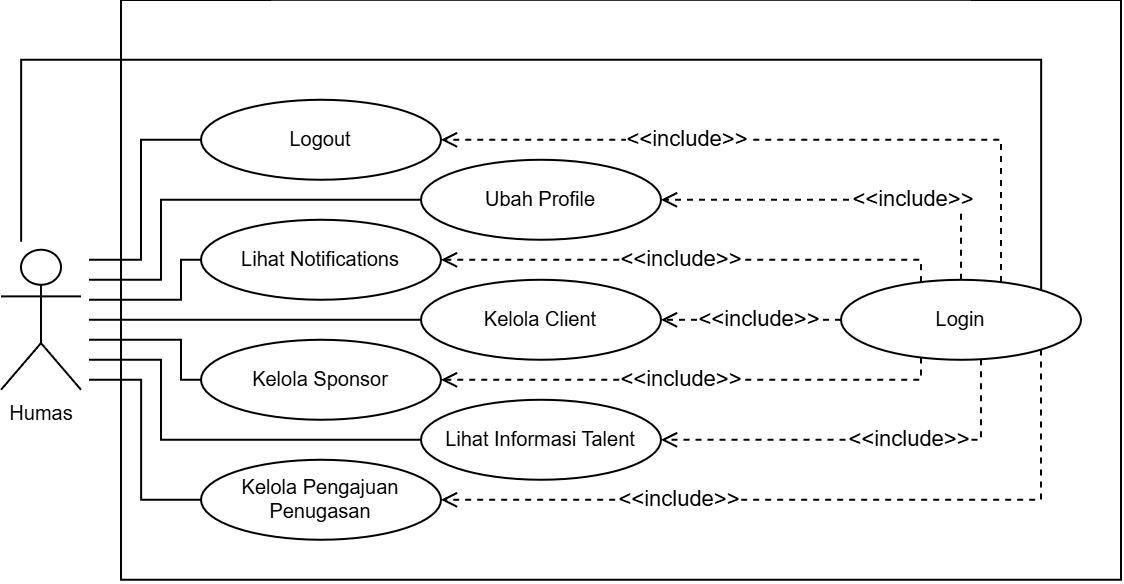

The diagram above was exported from draw.io. Its source (the exported page's mxGraphModel, read from the mxfile embedded in the PNG):
<mxGraphModel dx="50" dy="1723" grid="1" gridSize="10" guides="1" tooltips="1" connect="1" arrows="1" fold="1" page="1" pageScale="1" pageWidth="850" pageHeight="1100" math="0" shadow="0">
  <root>
    <mxCell id="0" />
    <mxCell id="1" parent="0" />
    <mxCell id="2" parent="1" style="swimlane;startSize=0;" value="" vertex="1">
      <mxGeometry height="290" width="500" x="940" y="-880" as="geometry" />
    </mxCell>
    <mxCell id="3" parent="2" style="ellipse;whiteSpace=wrap;html=1;fontSize=10;direction=east;" value="Ubah Profile" vertex="1">
      <mxGeometry height="40" width="120" x="150" y="79.98000000000002" as="geometry" />
    </mxCell>
    <mxCell id="4" parent="2" style="ellipse;whiteSpace=wrap;html=1;fontSize=10;direction=east;" value="Logout" vertex="1">
      <mxGeometry height="40" width="120" x="40" y="49.98000000000002" as="geometry" />
    </mxCell>
    <mxCell id="5" parent="2" style="ellipse;whiteSpace=wrap;html=1;fontSize=10;direction=east;" value="Lihat Notifications" vertex="1">
      <mxGeometry height="40" width="120" x="40" y="109.98000000000002" as="geometry" />
    </mxCell>
    <mxCell id="6" parent="2" style="shape=umlActor;verticalLabelPosition=bottom;verticalAlign=top;html=1;outlineConnect=0;fontSize=10;" value="Humas" vertex="1">
      <mxGeometry height="70" width="40" x="-60" y="124.98000000000002" as="geometry" />
    </mxCell>
    <mxCell id="7" edge="1" parent="2" source="6" style="rounded=0;orthogonalLoop=1;jettySize=auto;html=1;endArrow=none;endFill=0;fontSize=10;sourcePerimeterSpacing=4;edgeStyle=orthogonalEdgeStyle;" target="4">
      <mxGeometry relative="1" as="geometry">
        <Array as="points">
          <mxPoint x="10" y="129.98000000000002" />
          <mxPoint x="10" y="69.98000000000002" />
        </Array>
        <mxPoint x="134" y="216.98000000000002" as="sourcePoint" />
        <mxPoint x="180" y="159.98000000000002" as="targetPoint" />
      </mxGeometry>
    </mxCell>
    <mxCell id="8" edge="1" parent="2" source="6" style="rounded=0;orthogonalLoop=1;jettySize=auto;html=1;endArrow=none;endFill=0;fontSize=10;sourcePerimeterSpacing=4;edgeStyle=orthogonalEdgeStyle;" target="3">
      <mxGeometry relative="1" as="geometry">
        <Array as="points">
          <mxPoint x="20" y="139.98000000000002" />
          <mxPoint x="20" y="99.98000000000002" />
        </Array>
        <mxPoint x="134" y="230.98000000000002" as="sourcePoint" />
        <mxPoint x="180" y="209.98000000000002" as="targetPoint" />
      </mxGeometry>
    </mxCell>
    <mxCell id="9" edge="1" parent="2" source="6" style="rounded=0;orthogonalLoop=1;jettySize=auto;html=1;endArrow=none;endFill=0;fontSize=10;sourcePerimeterSpacing=4;edgeStyle=orthogonalEdgeStyle;" target="5">
      <mxGeometry relative="1" as="geometry">
        <Array as="points">
          <mxPoint x="30" y="149.98000000000002" />
          <mxPoint x="30" y="129.98000000000002" />
        </Array>
        <mxPoint x="134" y="245.98000000000002" as="sourcePoint" />
        <mxPoint x="180" y="259.98" as="targetPoint" />
      </mxGeometry>
    </mxCell>
    <mxCell id="10" edge="1" parent="2" source="6" style="rounded=0;orthogonalLoop=1;jettySize=auto;html=1;endArrow=none;endFill=0;fontSize=10;sourcePerimeterSpacing=4;edgeStyle=orthogonalEdgeStyle;" target="11">
      <mxGeometry relative="1" as="geometry">
        <Array as="points">
          <mxPoint x="-49.92" y="30" />
          <mxPoint x="460.08" y="30" />
        </Array>
        <mxPoint x="-40" y="130.98000000000002" as="sourcePoint" />
        <mxPoint x="160" y="-110.02000000000001" as="targetPoint" />
      </mxGeometry>
    </mxCell>
    <mxCell id="11" parent="2" style="ellipse;whiteSpace=wrap;html=1;fontSize=10;direction=east;" value="Login" vertex="1">
      <mxGeometry height="40" width="120" x="360" y="140.00000000000003" as="geometry" />
    </mxCell>
    <mxCell id="12" parent="2" style="ellipse;whiteSpace=wrap;html=1;fontSize=10;direction=east;" value="Kelola Client" vertex="1">
      <mxGeometry height="40" width="120" x="150" y="139.98000000000002" as="geometry" />
    </mxCell>
    <mxCell id="13" parent="2" style="ellipse;whiteSpace=wrap;html=1;fontSize=10;direction=east;" value="Kelola Sponsor" vertex="1">
      <mxGeometry height="40" width="120" x="40" y="169.98000000000002" as="geometry" />
    </mxCell>
    <mxCell id="14" parent="2" style="ellipse;whiteSpace=wrap;html=1;fontSize=10;direction=east;" value="Lihat Informasi Talent" vertex="1">
      <mxGeometry height="40" width="120" x="150" y="199.98000000000002" as="geometry" />
    </mxCell>
    <mxCell id="15" parent="2" style="ellipse;whiteSpace=wrap;html=1;fontSize=10;direction=east;" value="Kelola Pengajuan Penugasan" vertex="1">
      <mxGeometry height="40" width="120" x="40" y="229.98000000000002" as="geometry" />
    </mxCell>
    <mxCell id="16" edge="1" parent="2" source="11" style="edgeStyle=orthogonalEdgeStyle;rounded=0;orthogonalLoop=1;jettySize=auto;html=1;endArrow=open;endFill=0;dashed=1;" target="4" value="&amp;lt;&amp;lt;include&amp;gt;&amp;gt;">
      <mxGeometry relative="1" x="0.3009" as="geometry">
        <mxPoint as="offset" />
        <Array as="points">
          <mxPoint x="440" y="70" />
        </Array>
        <mxPoint x="370" y="148.98000000000002" as="sourcePoint" />
        <mxPoint x="160" y="49.98000000000002" as="targetPoint" />
      </mxGeometry>
    </mxCell>
    <mxCell id="17" edge="1" parent="2" source="11" style="edgeStyle=orthogonalEdgeStyle;rounded=0;orthogonalLoop=1;jettySize=auto;html=1;endArrow=open;endFill=0;dashed=1;" target="3" value="&amp;lt;&amp;lt;include&amp;gt;&amp;gt;">
      <mxGeometry relative="1" x="-0.3279" as="geometry">
        <mxPoint as="offset" />
        <Array as="points">
          <mxPoint x="420" y="100" />
        </Array>
        <mxPoint x="410" y="139.98000000000002" as="sourcePoint" />
        <mxPoint x="270" y="79.98000000000002" as="targetPoint" />
      </mxGeometry>
    </mxCell>
    <mxCell id="18" edge="1" parent="2" source="11" style="edgeStyle=orthogonalEdgeStyle;rounded=0;orthogonalLoop=1;jettySize=auto;html=1;endArrow=open;endFill=0;dashed=1;" target="5" value="&amp;lt;&amp;lt;include&amp;gt;&amp;gt;">
      <mxGeometry relative="1" x="0.0407" as="geometry">
        <mxPoint as="offset" />
        <Array as="points">
          <mxPoint x="400" y="129.97" />
        </Array>
        <mxPoint x="400" y="140.98000000000002" as="sourcePoint" />
        <mxPoint x="160" y="109.98000000000002" as="targetPoint" />
      </mxGeometry>
    </mxCell>
    <mxCell id="19" edge="1" parent="2" source="6" style="rounded=0;orthogonalLoop=1;jettySize=auto;html=1;endArrow=none;endFill=0;fontSize=10;sourcePerimeterSpacing=4;edgeStyle=orthogonalEdgeStyle;" target="12">
      <mxGeometry relative="1" as="geometry">
        <Array as="points" />
        <mxPoint x="-6" y="139.98000000000002" as="sourcePoint" />
        <mxPoint x="180" y="139.98000000000002" as="targetPoint" />
      </mxGeometry>
    </mxCell>
    <mxCell id="20" edge="1" parent="2" source="6" style="rounded=0;orthogonalLoop=1;jettySize=auto;html=1;endArrow=none;endFill=0;fontSize=10;sourcePerimeterSpacing=4;edgeStyle=orthogonalEdgeStyle;" target="13">
      <mxGeometry relative="1" as="geometry">
        <Array as="points">
          <mxPoint x="30" y="169.98000000000002" />
          <mxPoint x="30" y="189.98000000000002" />
        </Array>
        <mxPoint x="-6" y="169.98000000000002" as="sourcePoint" />
        <mxPoint x="70" y="169.98000000000002" as="targetPoint" />
      </mxGeometry>
    </mxCell>
    <mxCell id="21" edge="1" parent="2" source="6" style="rounded=0;orthogonalLoop=1;jettySize=auto;html=1;endArrow=none;endFill=0;fontSize=10;sourcePerimeterSpacing=4;edgeStyle=orthogonalEdgeStyle;" target="14">
      <mxGeometry relative="1" as="geometry">
        <Array as="points">
          <mxPoint x="20" y="179.98000000000002" />
          <mxPoint x="20" y="219.98000000000002" />
        </Array>
        <mxPoint x="-6" y="179.98000000000002" as="sourcePoint" />
        <mxPoint x="180" y="199.98000000000002" as="targetPoint" />
      </mxGeometry>
    </mxCell>
    <mxCell id="22" edge="1" parent="2" source="6" style="rounded=0;orthogonalLoop=1;jettySize=auto;html=1;endArrow=none;endFill=0;fontSize=10;sourcePerimeterSpacing=4;edgeStyle=orthogonalEdgeStyle;" target="15">
      <mxGeometry relative="1" as="geometry">
        <Array as="points">
          <mxPoint x="10.070000000000164" y="189.98000000000002" />
          <mxPoint x="10.070000000000164" y="249.98000000000002" />
        </Array>
        <mxPoint x="-6" y="189.98000000000002" as="sourcePoint" />
        <mxPoint x="70" y="229.98000000000002" as="targetPoint" />
      </mxGeometry>
    </mxCell>
    <mxCell id="23" edge="1" parent="2" source="11" style="edgeStyle=orthogonalEdgeStyle;rounded=0;orthogonalLoop=1;jettySize=auto;html=1;endArrow=open;endFill=0;dashed=1;" target="12" value="&amp;lt;&amp;lt;include&amp;gt;&amp;gt;">
      <mxGeometry relative="1" x="-0.0909" as="geometry">
        <mxPoint as="offset" />
        <Array as="points" />
        <mxPoint x="380" y="154.98000000000002" as="sourcePoint" />
        <mxPoint x="270" y="139.98000000000002" as="targetPoint" />
      </mxGeometry>
    </mxCell>
    <mxCell id="24" edge="1" parent="2" source="11" style="edgeStyle=orthogonalEdgeStyle;rounded=0;orthogonalLoop=1;jettySize=auto;html=1;endArrow=open;endFill=0;dashed=1;" target="13" value="&amp;lt;&amp;lt;include&amp;gt;&amp;gt;">
      <mxGeometry relative="1" x="0.0407" as="geometry">
        <mxPoint as="offset" />
        <Array as="points">
          <mxPoint x="400" y="189.97" />
        </Array>
        <mxPoint x="380" y="154.98000000000002" as="sourcePoint" />
        <mxPoint x="270" y="139.98000000000002" as="targetPoint" />
      </mxGeometry>
    </mxCell>
    <mxCell id="25" edge="1" parent="2" source="11" style="edgeStyle=orthogonalEdgeStyle;rounded=0;orthogonalLoop=1;jettySize=auto;html=1;endArrow=open;endFill=0;dashed=1;" target="14" value="&amp;lt;&amp;lt;include&amp;gt;&amp;gt;">
      <mxGeometry relative="1" x="-0.2404" as="geometry">
        <mxPoint as="offset" />
        <Array as="points">
          <mxPoint x="430" y="220" />
        </Array>
        <mxPoint x="380" y="184.98000000000002" as="sourcePoint" />
        <mxPoint x="270" y="199.98000000000002" as="targetPoint" />
      </mxGeometry>
    </mxCell>
    <mxCell id="26" edge="1" parent="2" source="11" style="edgeStyle=orthogonalEdgeStyle;rounded=0;orthogonalLoop=1;jettySize=auto;html=1;endArrow=open;endFill=0;dashed=1;" target="15" value="&amp;lt;&amp;lt;include&amp;gt;&amp;gt;">
      <mxGeometry relative="1" x="0.3628" as="geometry">
        <mxPoint as="offset" />
        <Array as="points">
          <mxPoint x="460" y="250" />
        </Array>
        <mxPoint x="390" y="186.98000000000002" as="sourcePoint" />
        <mxPoint x="160" y="229.98000000000002" as="targetPoint" />
      </mxGeometry>
    </mxCell>
  </root>
</mxGraphModel>